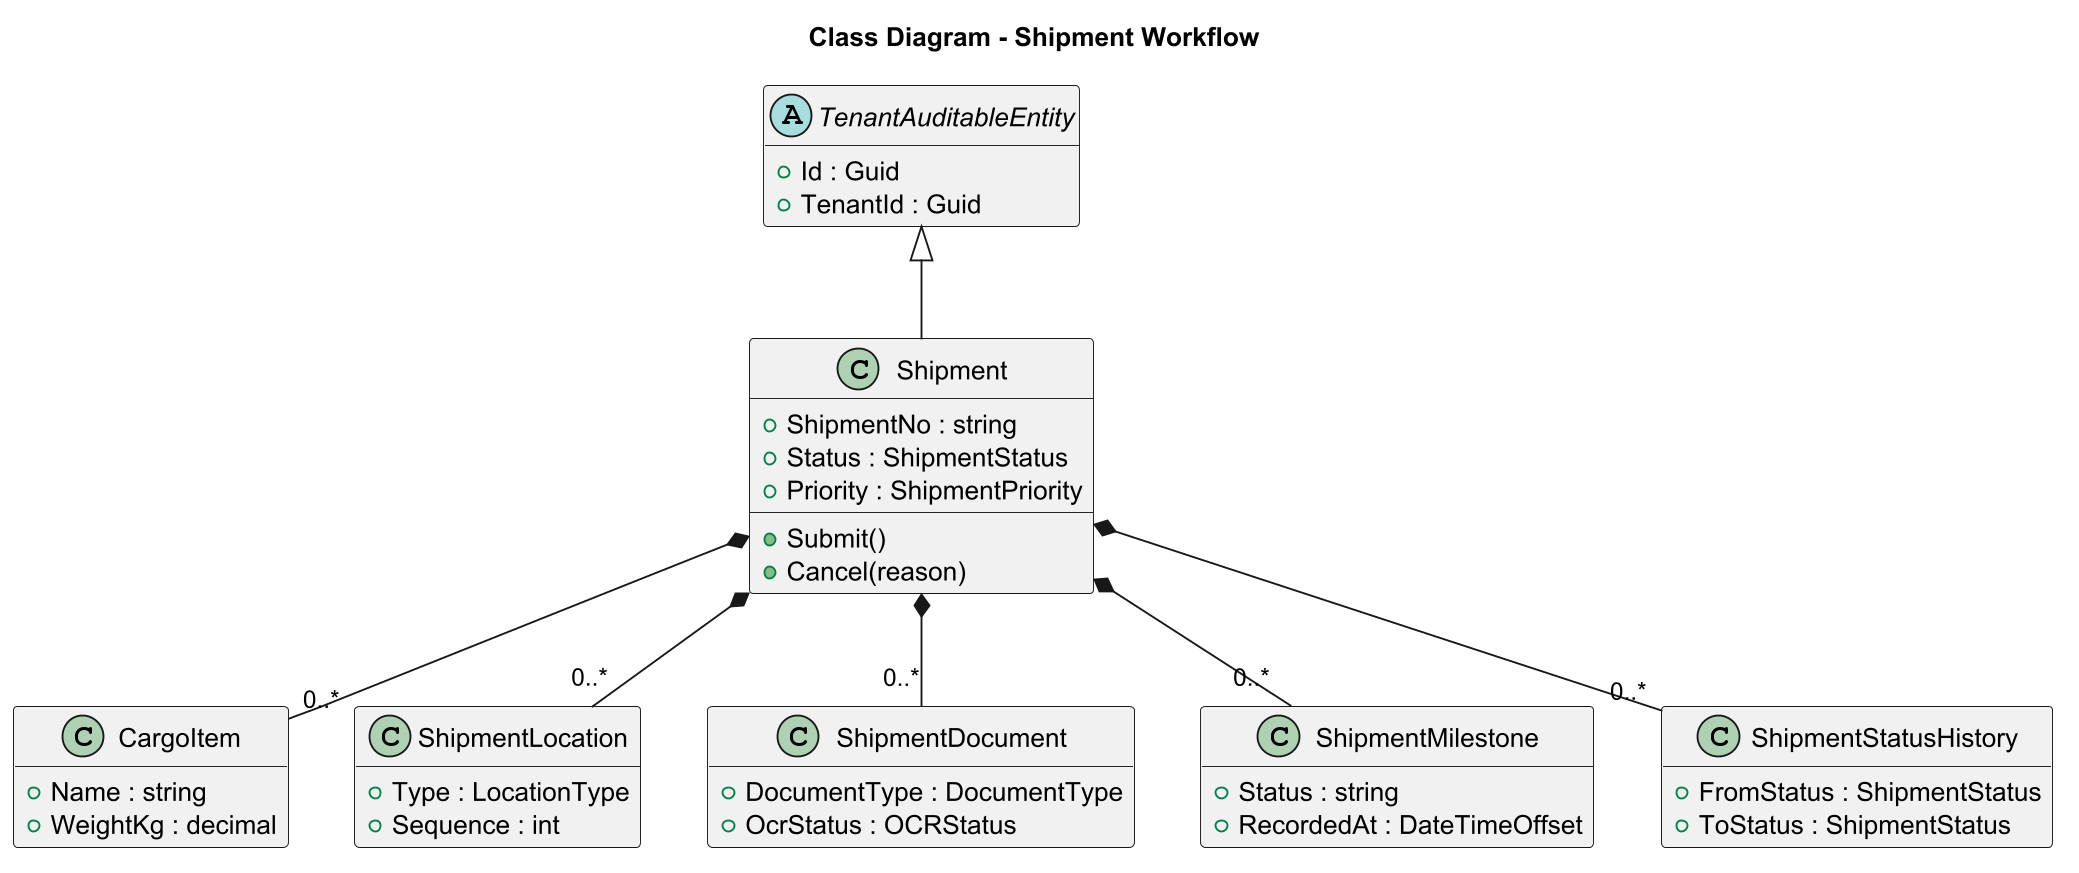

The diagram above was rendered by PlantUML. Its source (embedded in the PNG):
@startuml
skinparam dpi 180
title Class Diagram - Shipment Workflow
hide empty members
abstract class TenantAuditableEntity {
  +Id : Guid
  +TenantId : Guid
}
class Shipment {
  +ShipmentNo : string
  +Status : ShipmentStatus
  +Priority : ShipmentPriority
  +Submit()
  +Cancel(reason)
}
class CargoItem {
  +Name : string
  +WeightKg : decimal
}
class ShipmentLocation {
  +Type : LocationType
  +Sequence : int
}
class ShipmentDocument {
  +DocumentType : DocumentType
  +OcrStatus : OCRStatus
}
class ShipmentMilestone {
  +Status : string
  +RecordedAt : DateTimeOffset
}
class ShipmentStatusHistory {
  +FromStatus : ShipmentStatus
  +ToStatus : ShipmentStatus
}
TenantAuditableEntity <|-- Shipment
Shipment *-- "0..*" CargoItem
Shipment *-- "0..*" ShipmentLocation
Shipment *-- "0..*" ShipmentDocument
Shipment *-- "0..*" ShipmentMilestone
Shipment *-- "0..*" ShipmentStatusHistory
@enduml